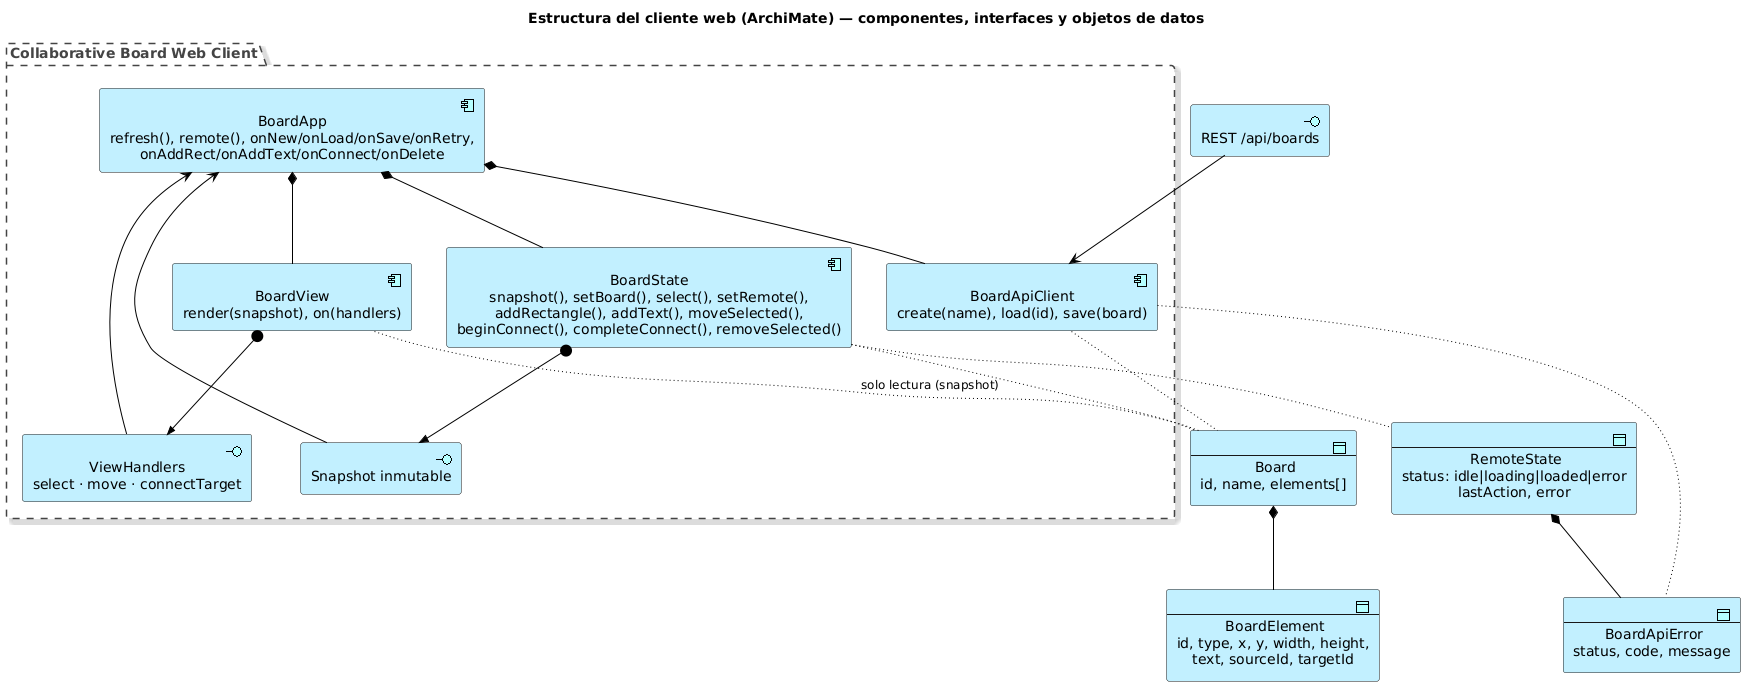

The diagram above was rendered by PlantUML. Its source (embedded in the PNG):
@startuml 02-client-structure
!include <archimate/Archimate>
title Estructura del cliente web (ArchiMate) — componentes, interfaces y objetos de datos

Grouping(client, "Collaborative Board Web Client") {
  Application_Component(app, "BoardApp\nrefresh(), remote(), onNew/onLoad/onSave/onRetry,\nonAddRect/onAddText/onConnect/onDelete")
  Application_Component(state, "BoardState\nsnapshot(), setBoard(), select(), setRemote(),\naddRectangle(), addText(), moveSelected(),\nbeginConnect(), completeConnect(), removeSelected()")
  Application_Component(api, "BoardApiClient\ncreate(name), load(id), save(board)")
  Application_Component(view, "BoardView\nrender(snapshot), on(handlers)")
  Application_Interface(handlers, "ViewHandlers\nselect · move · connectTarget")
  Application_Interface(stateIf, "Snapshot inmutable")
}

Application_DataObject(board, "Board\nid, name, elements[]")
Application_DataObject(element, "BoardElement\nid, type, x, y, width, height,\ntext, sourceId, targetId")
Application_DataObject(remote, "RemoteState\nstatus: idle|loading|loaded|error\nlastAction, error")
Application_DataObject(apierr, "BoardApiError\nstatus, code, message")
Application_Interface(rest, "REST /api/boards")

Rel_Composition(app, state)
Rel_Composition(app, api)
Rel_Composition(app, view)
Rel_Assignment(state, stateIf)
Rel_Serving(stateIf, app)
Rel_Assignment(view, handlers)
Rel_Serving(handlers, app)
Rel_Access(state, board)
Rel_Access(state, remote)
Rel_Composition(board, element)
Rel_Composition(remote, apierr)
Rel_Access(api, board)
Rel_Access(api, apierr)
Rel_Access(view, board, "solo lectura (snapshot)")
Rel_Serving(rest, api)
@enduml